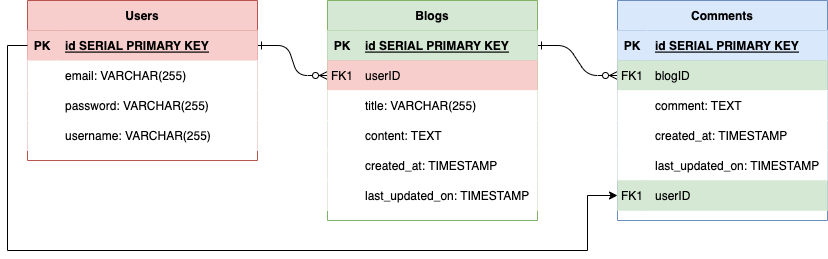

The diagram above was exported from draw.io. Its source (the exported page's mxGraphModel, read from the mxfile embedded in the PNG):
<mxGraphModel dx="946" dy="660" grid="1" gridSize="10" guides="1" tooltips="1" connect="1" arrows="1" fold="1" page="1" pageScale="1" pageWidth="850" pageHeight="1100" background="#FFFFFF" math="0" shadow="0" extFonts="Permanent Marker^https://fonts.googleapis.com/css?family=Permanent+Marker">
  <root>
    <mxCell id="0" />
    <mxCell id="1" parent="0" />
    <mxCell id="C-vyLk0tnHw3VtMMgP7b-1" value="" style="edgeStyle=entityRelationEdgeStyle;endArrow=ERzeroToMany;startArrow=ERone;endFill=1;startFill=0;" parent="1" source="C-vyLk0tnHw3VtMMgP7b-24" target="C-vyLk0tnHw3VtMMgP7b-6" edge="1">
      <mxGeometry width="100" height="100" relative="1" as="geometry">
        <mxPoint x="340" y="720" as="sourcePoint" />
        <mxPoint x="440" y="620" as="targetPoint" />
      </mxGeometry>
    </mxCell>
    <mxCell id="C-vyLk0tnHw3VtMMgP7b-12" value="" style="edgeStyle=entityRelationEdgeStyle;endArrow=ERzeroToMany;startArrow=ERone;endFill=1;startFill=0;" parent="1" source="C-vyLk0tnHw3VtMMgP7b-3" target="C-vyLk0tnHw3VtMMgP7b-17" edge="1">
      <mxGeometry width="100" height="100" relative="1" as="geometry">
        <mxPoint x="400" y="180" as="sourcePoint" />
        <mxPoint x="460" y="205" as="targetPoint" />
      </mxGeometry>
    </mxCell>
    <mxCell id="C-vyLk0tnHw3VtMMgP7b-2" value="Blogs" style="shape=table;startSize=30;container=1;collapsible=1;childLayout=tableLayout;fixedRows=1;rowLines=0;fontStyle=1;align=center;resizeLast=1;fillColor=#d5e8d4;strokeColor=#82b366;" parent="1" vertex="1">
      <mxGeometry x="340" y="20" width="210" height="220" as="geometry" />
    </mxCell>
    <mxCell id="C-vyLk0tnHw3VtMMgP7b-3" value="" style="shape=partialRectangle;collapsible=0;dropTarget=0;pointerEvents=0;fillColor=#d5e8d4;points=[[0,0.5],[1,0.5]];portConstraint=eastwest;top=0;left=0;right=0;bottom=1;strokeColor=#82b366;" parent="C-vyLk0tnHw3VtMMgP7b-2" vertex="1">
      <mxGeometry y="30" width="210" height="30" as="geometry" />
    </mxCell>
    <mxCell id="C-vyLk0tnHw3VtMMgP7b-4" value="PK" style="shape=partialRectangle;overflow=hidden;connectable=0;fillColor=#d5e8d4;top=0;left=0;bottom=0;right=0;fontStyle=1;strokeColor=#82b366;" parent="C-vyLk0tnHw3VtMMgP7b-3" vertex="1">
      <mxGeometry width="30" height="30" as="geometry">
        <mxRectangle width="30" height="30" as="alternateBounds" />
      </mxGeometry>
    </mxCell>
    <mxCell id="C-vyLk0tnHw3VtMMgP7b-5" value="id SERIAL PRIMARY KEY" style="shape=partialRectangle;overflow=hidden;connectable=0;fillColor=#d5e8d4;top=0;left=0;bottom=0;right=0;align=left;spacingLeft=6;fontStyle=5;strokeColor=#82b366;" parent="C-vyLk0tnHw3VtMMgP7b-3" vertex="1">
      <mxGeometry x="30" width="180" height="30" as="geometry">
        <mxRectangle width="180" height="30" as="alternateBounds" />
      </mxGeometry>
    </mxCell>
    <mxCell id="C-vyLk0tnHw3VtMMgP7b-6" value="" style="shape=partialRectangle;collapsible=0;dropTarget=0;pointerEvents=0;fillColor=#f8cecc;points=[[0,0.5],[1,0.5]];portConstraint=eastwest;top=0;left=0;right=0;bottom=0;strokeColor=#b85450;" parent="C-vyLk0tnHw3VtMMgP7b-2" vertex="1">
      <mxGeometry y="60" width="210" height="30" as="geometry" />
    </mxCell>
    <mxCell id="C-vyLk0tnHw3VtMMgP7b-7" value="FK1" style="shape=partialRectangle;overflow=hidden;connectable=0;fillColor=#f8cecc;top=0;left=0;bottom=0;right=0;strokeColor=#b85450;" parent="C-vyLk0tnHw3VtMMgP7b-6" vertex="1">
      <mxGeometry width="30" height="30" as="geometry">
        <mxRectangle width="30" height="30" as="alternateBounds" />
      </mxGeometry>
    </mxCell>
    <mxCell id="C-vyLk0tnHw3VtMMgP7b-8" value="userID" style="shape=partialRectangle;overflow=hidden;connectable=0;fillColor=#f8cecc;top=0;left=0;bottom=0;right=0;align=left;spacingLeft=6;strokeColor=#b85450;" parent="C-vyLk0tnHw3VtMMgP7b-6" vertex="1">
      <mxGeometry x="30" width="180" height="30" as="geometry">
        <mxRectangle width="180" height="30" as="alternateBounds" />
      </mxGeometry>
    </mxCell>
    <mxCell id="C-vyLk0tnHw3VtMMgP7b-9" value="" style="shape=partialRectangle;collapsible=0;dropTarget=0;pointerEvents=0;points=[[0,0.5],[1,0.5]];portConstraint=eastwest;top=0;left=0;right=0;bottom=0;" parent="C-vyLk0tnHw3VtMMgP7b-2" vertex="1">
      <mxGeometry y="90" width="210" height="30" as="geometry" />
    </mxCell>
    <mxCell id="C-vyLk0tnHw3VtMMgP7b-10" value="" style="shape=partialRectangle;overflow=hidden;connectable=0;top=0;left=0;bottom=0;right=0;" parent="C-vyLk0tnHw3VtMMgP7b-9" vertex="1">
      <mxGeometry width="30" height="30" as="geometry">
        <mxRectangle width="30" height="30" as="alternateBounds" />
      </mxGeometry>
    </mxCell>
    <mxCell id="C-vyLk0tnHw3VtMMgP7b-11" value="title: VARCHAR(255)" style="shape=partialRectangle;overflow=hidden;connectable=0;top=0;left=0;bottom=0;right=0;align=left;spacingLeft=6;" parent="C-vyLk0tnHw3VtMMgP7b-9" vertex="1">
      <mxGeometry x="30" width="180" height="30" as="geometry">
        <mxRectangle width="180" height="30" as="alternateBounds" />
      </mxGeometry>
    </mxCell>
    <mxCell id="VzVXbhOGrropClR9QmkR-19" value="" style="shape=tableRow;horizontal=0;startSize=0;swimlaneHead=0;swimlaneBody=0;collapsible=0;dropTarget=0;points=[[0,0.5],[1,0.5]];portConstraint=eastwest;top=0;left=0;right=0;bottom=0;" parent="C-vyLk0tnHw3VtMMgP7b-2" vertex="1">
      <mxGeometry y="120" width="210" height="30" as="geometry" />
    </mxCell>
    <mxCell id="VzVXbhOGrropClR9QmkR-20" value="" style="shape=partialRectangle;connectable=0;top=0;left=0;bottom=0;right=0;editable=1;overflow=hidden;" parent="VzVXbhOGrropClR9QmkR-19" vertex="1">
      <mxGeometry width="30" height="30" as="geometry">
        <mxRectangle width="30" height="30" as="alternateBounds" />
      </mxGeometry>
    </mxCell>
    <mxCell id="VzVXbhOGrropClR9QmkR-21" value="content: TEXT" style="shape=partialRectangle;connectable=0;top=0;left=0;bottom=0;right=0;align=left;spacingLeft=6;overflow=hidden;" parent="VzVXbhOGrropClR9QmkR-19" vertex="1">
      <mxGeometry x="30" width="180" height="30" as="geometry">
        <mxRectangle width="180" height="30" as="alternateBounds" />
      </mxGeometry>
    </mxCell>
    <mxCell id="VzVXbhOGrropClR9QmkR-13" value="" style="shape=tableRow;horizontal=0;startSize=0;swimlaneHead=0;swimlaneBody=0;collapsible=0;dropTarget=0;points=[[0,0.5],[1,0.5]];portConstraint=eastwest;top=0;left=0;right=0;bottom=0;" parent="C-vyLk0tnHw3VtMMgP7b-2" vertex="1">
      <mxGeometry y="150" width="210" height="30" as="geometry" />
    </mxCell>
    <mxCell id="VzVXbhOGrropClR9QmkR-14" value="" style="shape=partialRectangle;connectable=0;top=0;left=0;bottom=0;right=0;editable=1;overflow=hidden;" parent="VzVXbhOGrropClR9QmkR-13" vertex="1">
      <mxGeometry width="30" height="30" as="geometry">
        <mxRectangle width="30" height="30" as="alternateBounds" />
      </mxGeometry>
    </mxCell>
    <mxCell id="VzVXbhOGrropClR9QmkR-15" value="created_at: TIMESTAMP" style="shape=partialRectangle;connectable=0;top=0;left=0;bottom=0;right=0;align=left;spacingLeft=6;overflow=hidden;" parent="VzVXbhOGrropClR9QmkR-13" vertex="1">
      <mxGeometry x="30" width="180" height="30" as="geometry">
        <mxRectangle width="180" height="30" as="alternateBounds" />
      </mxGeometry>
    </mxCell>
    <mxCell id="ZZeZMmgrEResGQP_HNDJ-1" value="" style="shape=tableRow;horizontal=0;startSize=0;swimlaneHead=0;swimlaneBody=0;collapsible=0;dropTarget=0;points=[[0,0.5],[1,0.5]];portConstraint=eastwest;top=0;left=0;right=0;bottom=0;" vertex="1" parent="C-vyLk0tnHw3VtMMgP7b-2">
      <mxGeometry y="180" width="210" height="30" as="geometry" />
    </mxCell>
    <mxCell id="ZZeZMmgrEResGQP_HNDJ-2" value="" style="shape=partialRectangle;connectable=0;top=0;left=0;bottom=0;right=0;editable=1;overflow=hidden;" vertex="1" parent="ZZeZMmgrEResGQP_HNDJ-1">
      <mxGeometry width="30" height="30" as="geometry">
        <mxRectangle width="30" height="30" as="alternateBounds" />
      </mxGeometry>
    </mxCell>
    <mxCell id="ZZeZMmgrEResGQP_HNDJ-3" value="last_updated_on: TIMESTAMP" style="shape=partialRectangle;connectable=0;top=0;left=0;bottom=0;right=0;align=left;spacingLeft=6;overflow=hidden;" vertex="1" parent="ZZeZMmgrEResGQP_HNDJ-1">
      <mxGeometry x="30" width="180" height="30" as="geometry">
        <mxRectangle width="180" height="30" as="alternateBounds" />
      </mxGeometry>
    </mxCell>
    <mxCell id="C-vyLk0tnHw3VtMMgP7b-13" value="Comments" style="shape=table;startSize=30;container=1;collapsible=1;childLayout=tableLayout;fixedRows=1;rowLines=0;fontStyle=1;align=center;resizeLast=1;fillColor=#dae8fc;strokeColor=#6c8ebf;" parent="1" vertex="1">
      <mxGeometry x="630" y="20" width="210" height="220" as="geometry" />
    </mxCell>
    <mxCell id="C-vyLk0tnHw3VtMMgP7b-14" value="" style="shape=partialRectangle;collapsible=0;dropTarget=0;pointerEvents=0;fillColor=#dae8fc;points=[[0,0.5],[1,0.5]];portConstraint=eastwest;top=0;left=0;right=0;bottom=1;strokeColor=#6c8ebf;" parent="C-vyLk0tnHw3VtMMgP7b-13" vertex="1">
      <mxGeometry y="30" width="210" height="30" as="geometry" />
    </mxCell>
    <mxCell id="C-vyLk0tnHw3VtMMgP7b-15" value="PK" style="shape=partialRectangle;overflow=hidden;connectable=0;fillColor=#dae8fc;top=0;left=0;bottom=0;right=0;fontStyle=1;strokeColor=#6c8ebf;" parent="C-vyLk0tnHw3VtMMgP7b-14" vertex="1">
      <mxGeometry width="30" height="30" as="geometry">
        <mxRectangle width="30" height="30" as="alternateBounds" />
      </mxGeometry>
    </mxCell>
    <mxCell id="C-vyLk0tnHw3VtMMgP7b-16" value="id SERIAL PRIMARY KEY" style="shape=partialRectangle;overflow=hidden;connectable=0;fillColor=#dae8fc;top=0;left=0;bottom=0;right=0;align=left;spacingLeft=6;fontStyle=5;strokeColor=#6c8ebf;" parent="C-vyLk0tnHw3VtMMgP7b-14" vertex="1">
      <mxGeometry x="30" width="180" height="30" as="geometry">
        <mxRectangle width="180" height="30" as="alternateBounds" />
      </mxGeometry>
    </mxCell>
    <mxCell id="C-vyLk0tnHw3VtMMgP7b-17" value="" style="shape=partialRectangle;collapsible=0;dropTarget=0;pointerEvents=0;fillColor=#d5e8d4;points=[[0,0.5],[1,0.5]];portConstraint=eastwest;top=0;left=0;right=0;bottom=0;strokeColor=#82b366;" parent="C-vyLk0tnHw3VtMMgP7b-13" vertex="1">
      <mxGeometry y="60" width="210" height="30" as="geometry" />
    </mxCell>
    <mxCell id="C-vyLk0tnHw3VtMMgP7b-18" value="FK1" style="shape=partialRectangle;overflow=hidden;connectable=0;fillColor=#d5e8d4;top=0;left=0;bottom=0;right=0;strokeColor=#82b366;" parent="C-vyLk0tnHw3VtMMgP7b-17" vertex="1">
      <mxGeometry width="30" height="30" as="geometry">
        <mxRectangle width="30" height="30" as="alternateBounds" />
      </mxGeometry>
    </mxCell>
    <mxCell id="C-vyLk0tnHw3VtMMgP7b-19" value="blogID" style="shape=partialRectangle;overflow=hidden;connectable=0;fillColor=#d5e8d4;top=0;left=0;bottom=0;right=0;align=left;spacingLeft=6;strokeColor=#82b366;" parent="C-vyLk0tnHw3VtMMgP7b-17" vertex="1">
      <mxGeometry x="30" width="180" height="30" as="geometry">
        <mxRectangle width="180" height="30" as="alternateBounds" />
      </mxGeometry>
    </mxCell>
    <mxCell id="C-vyLk0tnHw3VtMMgP7b-20" value="" style="shape=partialRectangle;collapsible=0;dropTarget=0;pointerEvents=0;points=[[0,0.5],[1,0.5]];portConstraint=eastwest;top=0;left=0;right=0;bottom=0;" parent="C-vyLk0tnHw3VtMMgP7b-13" vertex="1">
      <mxGeometry y="90" width="210" height="30" as="geometry" />
    </mxCell>
    <mxCell id="C-vyLk0tnHw3VtMMgP7b-21" value="" style="shape=partialRectangle;overflow=hidden;connectable=0;top=0;left=0;bottom=0;right=0;" parent="C-vyLk0tnHw3VtMMgP7b-20" vertex="1">
      <mxGeometry width="30" height="30" as="geometry">
        <mxRectangle width="30" height="30" as="alternateBounds" />
      </mxGeometry>
    </mxCell>
    <mxCell id="C-vyLk0tnHw3VtMMgP7b-22" value="comment: TEXT" style="shape=partialRectangle;overflow=hidden;connectable=0;top=0;left=0;bottom=0;right=0;align=left;spacingLeft=6;" parent="C-vyLk0tnHw3VtMMgP7b-20" vertex="1">
      <mxGeometry x="30" width="180" height="30" as="geometry">
        <mxRectangle width="180" height="30" as="alternateBounds" />
      </mxGeometry>
    </mxCell>
    <mxCell id="f1s1mlbdvatbT5NgCeDc-1" value="" style="shape=tableRow;horizontal=0;startSize=0;swimlaneHead=0;swimlaneBody=0;collapsible=0;dropTarget=0;points=[[0,0.5],[1,0.5]];portConstraint=eastwest;top=0;left=0;right=0;bottom=0;" parent="C-vyLk0tnHw3VtMMgP7b-13" vertex="1">
      <mxGeometry y="120" width="210" height="30" as="geometry" />
    </mxCell>
    <mxCell id="f1s1mlbdvatbT5NgCeDc-2" value="" style="shape=partialRectangle;connectable=0;top=0;left=0;bottom=0;right=0;editable=1;overflow=hidden;" parent="f1s1mlbdvatbT5NgCeDc-1" vertex="1">
      <mxGeometry width="30" height="30" as="geometry">
        <mxRectangle width="30" height="30" as="alternateBounds" />
      </mxGeometry>
    </mxCell>
    <mxCell id="f1s1mlbdvatbT5NgCeDc-3" value="created_at: TIMESTAMP" style="shape=partialRectangle;connectable=0;top=0;left=0;bottom=0;right=0;align=left;spacingLeft=6;overflow=hidden;" parent="f1s1mlbdvatbT5NgCeDc-1" vertex="1">
      <mxGeometry x="30" width="180" height="30" as="geometry">
        <mxRectangle width="180" height="30" as="alternateBounds" />
      </mxGeometry>
    </mxCell>
    <mxCell id="ZZeZMmgrEResGQP_HNDJ-12" value="" style="shape=tableRow;horizontal=0;startSize=0;swimlaneHead=0;swimlaneBody=0;collapsible=0;dropTarget=0;points=[[0,0.5],[1,0.5]];portConstraint=eastwest;top=0;left=0;right=0;bottom=0;" vertex="1" parent="C-vyLk0tnHw3VtMMgP7b-13">
      <mxGeometry y="150" width="210" height="30" as="geometry" />
    </mxCell>
    <mxCell id="ZZeZMmgrEResGQP_HNDJ-13" value="" style="shape=partialRectangle;connectable=0;top=0;left=0;bottom=0;right=0;editable=1;overflow=hidden;" vertex="1" parent="ZZeZMmgrEResGQP_HNDJ-12">
      <mxGeometry width="30" height="30" as="geometry">
        <mxRectangle width="30" height="30" as="alternateBounds" />
      </mxGeometry>
    </mxCell>
    <mxCell id="ZZeZMmgrEResGQP_HNDJ-14" value="last_updated_on: TIMESTAMP" style="shape=partialRectangle;connectable=0;top=0;left=0;bottom=0;right=0;align=left;spacingLeft=6;overflow=hidden;" vertex="1" parent="ZZeZMmgrEResGQP_HNDJ-12">
      <mxGeometry x="30" width="180" height="30" as="geometry">
        <mxRectangle width="180" height="30" as="alternateBounds" />
      </mxGeometry>
    </mxCell>
    <mxCell id="ZZeZMmgrEResGQP_HNDJ-8" value="" style="shape=partialRectangle;collapsible=0;dropTarget=0;pointerEvents=0;fillColor=#d5e8d4;points=[[0,0.5],[1,0.5]];portConstraint=eastwest;top=0;left=0;right=0;bottom=0;strokeColor=#82b366;" vertex="1" parent="C-vyLk0tnHw3VtMMgP7b-13">
      <mxGeometry y="180" width="210" height="30" as="geometry" />
    </mxCell>
    <mxCell id="ZZeZMmgrEResGQP_HNDJ-9" value="FK1" style="shape=partialRectangle;overflow=hidden;connectable=0;fillColor=#d5e8d4;top=0;left=0;bottom=0;right=0;strokeColor=#82b366;" vertex="1" parent="ZZeZMmgrEResGQP_HNDJ-8">
      <mxGeometry width="30" height="30" as="geometry">
        <mxRectangle width="30" height="30" as="alternateBounds" />
      </mxGeometry>
    </mxCell>
    <mxCell id="ZZeZMmgrEResGQP_HNDJ-10" value="userID" style="shape=partialRectangle;overflow=hidden;connectable=0;fillColor=#d5e8d4;top=0;left=0;bottom=0;right=0;align=left;spacingLeft=6;strokeColor=#82b366;" vertex="1" parent="ZZeZMmgrEResGQP_HNDJ-8">
      <mxGeometry x="30" width="180" height="30" as="geometry">
        <mxRectangle width="180" height="30" as="alternateBounds" />
      </mxGeometry>
    </mxCell>
    <mxCell id="C-vyLk0tnHw3VtMMgP7b-23" value="Users" style="shape=table;startSize=30;container=1;collapsible=1;childLayout=tableLayout;fixedRows=1;rowLines=0;fontStyle=1;align=center;resizeLast=1;fillColor=#f8cecc;strokeColor=#b85450;" parent="1" vertex="1">
      <mxGeometry x="40" y="20" width="230" height="160" as="geometry" />
    </mxCell>
    <mxCell id="C-vyLk0tnHw3VtMMgP7b-24" value="" style="shape=partialRectangle;collapsible=0;dropTarget=0;pointerEvents=0;fillColor=#f8cecc;points=[[0,0.5],[1,0.5]];portConstraint=eastwest;top=0;left=0;right=0;bottom=1;strokeColor=#b85450;" parent="C-vyLk0tnHw3VtMMgP7b-23" vertex="1">
      <mxGeometry y="30" width="230" height="30" as="geometry" />
    </mxCell>
    <mxCell id="C-vyLk0tnHw3VtMMgP7b-25" value="PK" style="shape=partialRectangle;overflow=hidden;connectable=0;fillColor=#f8cecc;top=0;left=0;bottom=0;right=0;fontStyle=1;strokeColor=#b85450;" parent="C-vyLk0tnHw3VtMMgP7b-24" vertex="1">
      <mxGeometry width="30" height="30" as="geometry">
        <mxRectangle width="30" height="30" as="alternateBounds" />
      </mxGeometry>
    </mxCell>
    <mxCell id="C-vyLk0tnHw3VtMMgP7b-26" value="id SERIAL PRIMARY KEY" style="shape=partialRectangle;overflow=hidden;connectable=0;fillColor=#f8cecc;top=0;left=0;bottom=0;right=0;align=left;spacingLeft=6;fontStyle=5;strokeColor=#b85450;" parent="C-vyLk0tnHw3VtMMgP7b-24" vertex="1">
      <mxGeometry x="30" width="200" height="30" as="geometry">
        <mxRectangle width="200" height="30" as="alternateBounds" />
      </mxGeometry>
    </mxCell>
    <mxCell id="C-vyLk0tnHw3VtMMgP7b-27" value="" style="shape=partialRectangle;collapsible=0;dropTarget=0;pointerEvents=0;points=[[0,0.5],[1,0.5]];portConstraint=eastwest;top=0;left=0;right=0;bottom=0;" parent="C-vyLk0tnHw3VtMMgP7b-23" vertex="1">
      <mxGeometry y="60" width="230" height="30" as="geometry" />
    </mxCell>
    <mxCell id="C-vyLk0tnHw3VtMMgP7b-28" value="" style="shape=partialRectangle;overflow=hidden;connectable=0;top=0;left=0;bottom=0;right=0;" parent="C-vyLk0tnHw3VtMMgP7b-27" vertex="1">
      <mxGeometry width="30" height="30" as="geometry">
        <mxRectangle width="30" height="30" as="alternateBounds" />
      </mxGeometry>
    </mxCell>
    <mxCell id="C-vyLk0tnHw3VtMMgP7b-29" value="email: VARCHAR(255)" style="shape=partialRectangle;overflow=hidden;connectable=0;top=0;left=0;bottom=0;right=0;align=left;spacingLeft=6;" parent="C-vyLk0tnHw3VtMMgP7b-27" vertex="1">
      <mxGeometry x="30" width="200" height="30" as="geometry">
        <mxRectangle width="200" height="30" as="alternateBounds" />
      </mxGeometry>
    </mxCell>
    <mxCell id="VzVXbhOGrropClR9QmkR-7" value="" style="shape=tableRow;horizontal=0;startSize=0;swimlaneHead=0;swimlaneBody=0;collapsible=0;dropTarget=0;points=[[0,0.5],[1,0.5]];portConstraint=eastwest;top=0;left=0;right=0;bottom=0;" parent="C-vyLk0tnHw3VtMMgP7b-23" vertex="1">
      <mxGeometry y="90" width="230" height="30" as="geometry" />
    </mxCell>
    <mxCell id="VzVXbhOGrropClR9QmkR-8" value="" style="shape=partialRectangle;connectable=0;top=0;left=0;bottom=0;right=0;editable=1;overflow=hidden;" parent="VzVXbhOGrropClR9QmkR-7" vertex="1">
      <mxGeometry width="30" height="30" as="geometry">
        <mxRectangle width="30" height="30" as="alternateBounds" />
      </mxGeometry>
    </mxCell>
    <mxCell id="VzVXbhOGrropClR9QmkR-9" value="password: VARCHAR(255)" style="shape=partialRectangle;connectable=0;top=0;left=0;bottom=0;right=0;align=left;spacingLeft=6;overflow=hidden;" parent="VzVXbhOGrropClR9QmkR-7" vertex="1">
      <mxGeometry x="30" width="200" height="30" as="geometry">
        <mxRectangle width="200" height="30" as="alternateBounds" />
      </mxGeometry>
    </mxCell>
    <mxCell id="VzVXbhOGrropClR9QmkR-4" value="" style="shape=tableRow;horizontal=0;startSize=0;swimlaneHead=0;swimlaneBody=0;collapsible=0;dropTarget=0;points=[[0,0.5],[1,0.5]];portConstraint=eastwest;top=0;left=0;right=0;bottom=0;" parent="C-vyLk0tnHw3VtMMgP7b-23" vertex="1">
      <mxGeometry y="120" width="230" height="30" as="geometry" />
    </mxCell>
    <mxCell id="VzVXbhOGrropClR9QmkR-5" value="" style="shape=partialRectangle;connectable=0;top=0;left=0;bottom=0;right=0;editable=1;overflow=hidden;" parent="VzVXbhOGrropClR9QmkR-4" vertex="1">
      <mxGeometry width="30" height="30" as="geometry">
        <mxRectangle width="30" height="30" as="alternateBounds" />
      </mxGeometry>
    </mxCell>
    <mxCell id="VzVXbhOGrropClR9QmkR-6" value="username: VARCHAR(255)" style="shape=partialRectangle;connectable=0;top=0;left=0;bottom=0;right=0;align=left;spacingLeft=6;overflow=hidden;" parent="VzVXbhOGrropClR9QmkR-4" vertex="1">
      <mxGeometry x="30" width="200" height="30" as="geometry">
        <mxRectangle width="200" height="30" as="alternateBounds" />
      </mxGeometry>
    </mxCell>
    <mxCell id="ZZeZMmgrEResGQP_HNDJ-11" style="edgeStyle=orthogonalEdgeStyle;rounded=0;orthogonalLoop=1;jettySize=auto;html=1;exitX=0;exitY=0.5;exitDx=0;exitDy=0;entryX=0;entryY=0.5;entryDx=0;entryDy=0;" edge="1" parent="1" source="C-vyLk0tnHw3VtMMgP7b-24" target="ZZeZMmgrEResGQP_HNDJ-8">
      <mxGeometry relative="1" as="geometry">
        <mxPoint x="730" y="430" as="targetPoint" />
        <Array as="points">
          <mxPoint x="20" y="65" />
          <mxPoint x="20" y="270" />
          <mxPoint x="600" y="270" />
          <mxPoint x="600" y="215" />
        </Array>
      </mxGeometry>
    </mxCell>
  </root>
</mxGraphModel>